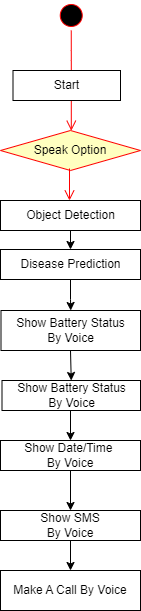

The diagram above was exported from draw.io. Its source (the exported page's mxGraphModel, read from the mxfile embedded in the PNG):
<mxGraphModel dx="1050" dy="542" grid="1" gridSize="10" guides="1" tooltips="1" connect="1" arrows="1" fold="1" page="1" pageScale="1" pageWidth="850" pageHeight="1100" math="0" shadow="0">
  <root>
    <mxCell id="0" />
    <mxCell id="1" parent="0" />
    <mxCell id="YIEYavK7EqqsfiMlJFHc-90" value="" style="ellipse;html=1;shape=startState;fillColor=#000000;strokeColor=#ff0000;" parent="1" vertex="1">
      <mxGeometry x="335.75" y="70" width="30" height="30" as="geometry" />
    </mxCell>
    <mxCell id="YIEYavK7EqqsfiMlJFHc-91" value="" style="edgeStyle=orthogonalEdgeStyle;html=1;verticalAlign=bottom;endArrow=open;endSize=8;strokeColor=#ff0000;" parent="1" source="YIEYavK7EqqsfiMlJFHc-90" target="YIEYavK7EqqsfiMlJFHc-94" edge="1">
      <mxGeometry relative="1" as="geometry">
        <mxPoint x="337.5" y="140" as="targetPoint" />
        <Array as="points">
          <mxPoint x="350" y="130" />
          <mxPoint x="350" y="130" />
        </Array>
      </mxGeometry>
    </mxCell>
    <mxCell id="YIEYavK7EqqsfiMlJFHc-93" value="Start" style="html=1;dashed=0;whitespace=wrap;" parent="1" vertex="1">
      <mxGeometry x="292.5" y="140" width="107.5" height="30" as="geometry" />
    </mxCell>
    <mxCell id="YIEYavK7EqqsfiMlJFHc-94" value="Speak Option" style="rhombus;whiteSpace=wrap;html=1;fillColor=#ffffc0;strokeColor=#ff0000;" parent="1" vertex="1">
      <mxGeometry x="280" y="200" width="140" height="40" as="geometry" />
    </mxCell>
    <mxCell id="YIEYavK7EqqsfiMlJFHc-96" value="" style="edgeStyle=orthogonalEdgeStyle;html=1;align=left;verticalAlign=top;endArrow=open;endSize=8;strokeColor=#ff0000;" parent="1" edge="1">
      <mxGeometry x="-1" relative="1" as="geometry">
        <mxPoint x="349" y="270" as="targetPoint" />
        <Array as="points">
          <mxPoint x="348.5" y="270" />
          <mxPoint x="348.5" y="270" />
        </Array>
        <mxPoint x="349" y="238" as="sourcePoint" />
      </mxGeometry>
    </mxCell>
    <mxCell id="YIEYavK7EqqsfiMlJFHc-108" value="Object Detection" style="html=1;dashed=0;whitespace=wrap;" parent="1" vertex="1">
      <mxGeometry x="280" y="270" width="140" height="30" as="geometry" />
    </mxCell>
    <mxCell id="YIEYavK7EqqsfiMlJFHc-119" style="edgeStyle=orthogonalEdgeStyle;rounded=0;orthogonalLoop=1;jettySize=auto;html=1;entryX=0.5;entryY=0;entryDx=0;entryDy=0;" parent="1" source="YIEYavK7EqqsfiMlJFHc-109" target="YIEYavK7EqqsfiMlJFHc-110" edge="1">
      <mxGeometry relative="1" as="geometry" />
    </mxCell>
    <mxCell id="YIEYavK7EqqsfiMlJFHc-109" value="Disease Prediction" style="html=1;dashed=0;whitespace=wrap;" parent="1" vertex="1">
      <mxGeometry x="280" y="319" width="140" height="30" as="geometry" />
    </mxCell>
    <mxCell id="YIEYavK7EqqsfiMlJFHc-110" value="Show Battery Status &lt;br&gt;By Voice" style="html=1;dashed=0;whitespace=wrap;" parent="1" vertex="1">
      <mxGeometry x="280.5" y="380" width="139.5" height="40" as="geometry" />
    </mxCell>
    <mxCell id="f0E269Rebes9C7LlesHW-2" value="" style="endArrow=classic;html=1;rounded=0;entryX=0.5;entryY=0;entryDx=0;entryDy=0;exitX=0.5;exitY=1;exitDx=0;exitDy=0;" parent="1" source="YIEYavK7EqqsfiMlJFHc-108" target="YIEYavK7EqqsfiMlJFHc-109" edge="1">
      <mxGeometry width="50" height="50" relative="1" as="geometry">
        <mxPoint x="291.5" y="350" as="sourcePoint" />
        <mxPoint x="341.5" y="300" as="targetPoint" />
      </mxGeometry>
    </mxCell>
    <mxCell id="f0E269Rebes9C7LlesHW-7" value="Show Battery Status&lt;br style=&quot;border-color: var(--border-color);&quot;&gt;&lt;span style=&quot;&quot;&gt;By Voice&lt;/span&gt;" style="rounded=0;whiteSpace=wrap;html=1;" parent="1" vertex="1">
      <mxGeometry x="281.5" y="450" width="138.5" height="30" as="geometry" />
    </mxCell>
    <mxCell id="f0E269Rebes9C7LlesHW-8" value="Show Date/Time&amp;nbsp;&lt;br&gt;&lt;span style=&quot;&quot;&gt;By Voice&lt;/span&gt;" style="rounded=0;whiteSpace=wrap;html=1;" parent="1" vertex="1">
      <mxGeometry x="280" y="510" width="140" height="30" as="geometry" />
    </mxCell>
    <mxCell id="f0E269Rebes9C7LlesHW-9" value="Show SMS&lt;br style=&quot;border-color: var(--border-color);&quot;&gt;&lt;span style=&quot;&quot;&gt;By Voice&lt;/span&gt;" style="rounded=0;whiteSpace=wrap;html=1;" parent="1" vertex="1">
      <mxGeometry x="280" y="580" width="140" height="30" as="geometry" />
    </mxCell>
    <mxCell id="xcYadDxO14ODPEn4jyEd-5" value="Make A Call By Voice" style="rounded=0;whiteSpace=wrap;html=1;" vertex="1" parent="1">
      <mxGeometry x="280" y="640" width="140" height="40" as="geometry" />
    </mxCell>
    <mxCell id="xcYadDxO14ODPEn4jyEd-6" value="" style="endArrow=classic;html=1;rounded=0;entryX=0.5;entryY=0;entryDx=0;entryDy=0;" edge="1" parent="1" target="f0E269Rebes9C7LlesHW-7">
      <mxGeometry width="50" height="50" relative="1" as="geometry">
        <mxPoint x="350" y="420" as="sourcePoint" />
        <mxPoint x="400" y="370" as="targetPoint" />
      </mxGeometry>
    </mxCell>
    <mxCell id="xcYadDxO14ODPEn4jyEd-7" value="" style="endArrow=classic;html=1;rounded=0;" edge="1" parent="1" target="f0E269Rebes9C7LlesHW-8">
      <mxGeometry width="50" height="50" relative="1" as="geometry">
        <mxPoint x="350" y="480" as="sourcePoint" />
        <mxPoint x="400" y="430" as="targetPoint" />
      </mxGeometry>
    </mxCell>
    <mxCell id="xcYadDxO14ODPEn4jyEd-8" value="" style="endArrow=classic;html=1;rounded=0;entryX=0.5;entryY=0;entryDx=0;entryDy=0;" edge="1" parent="1" target="f0E269Rebes9C7LlesHW-9">
      <mxGeometry width="50" height="50" relative="1" as="geometry">
        <mxPoint x="350" y="540" as="sourcePoint" />
        <mxPoint x="400" y="490" as="targetPoint" />
      </mxGeometry>
    </mxCell>
    <mxCell id="xcYadDxO14ODPEn4jyEd-9" value="" style="endArrow=classic;html=1;rounded=0;entryX=0.5;entryY=0;entryDx=0;entryDy=0;" edge="1" parent="1" target="xcYadDxO14ODPEn4jyEd-5">
      <mxGeometry width="50" height="50" relative="1" as="geometry">
        <mxPoint x="350" y="610" as="sourcePoint" />
        <mxPoint x="400" y="560" as="targetPoint" />
      </mxGeometry>
    </mxCell>
  </root>
</mxGraphModel>